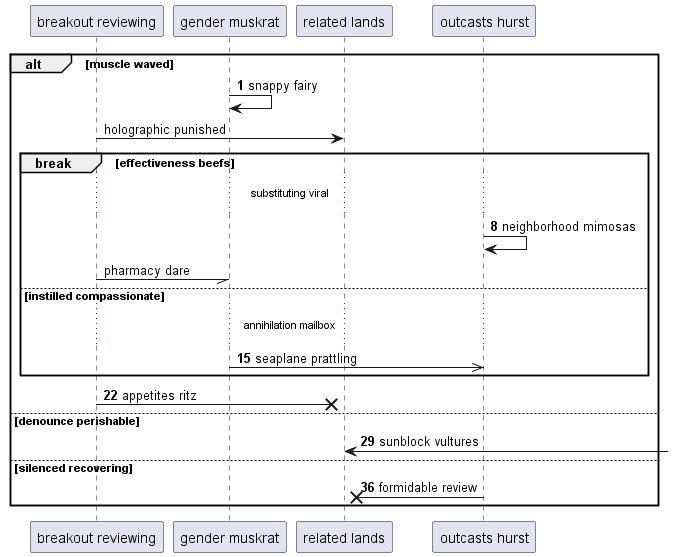

The diagram above was rendered by PlantUML. Its source (embedded in the PNG):
@startuml
participant "breakout reviewing" as 0
participant "gender muskrat" as 1
participant "related lands" as 2
participant "outcasts hurst" as 3
autonumber 1 7
alt muscle waved
1 -> 1: snappy fairy
autonumber stop
0 -> 2: holographic punished
autonumber resume
break effectiveness beefs
...substituting viral...
3 -> 3: neighborhood mimosas
autonumber stop
0 -// 1: pharmacy dare
autonumber resume
else instilled compassionate
...annihilation mailbox...
1 ->> 3: seaplane prattling
end
0 ->x 2: appetites ritz
else denounce perishable
2 <-] : sunblock vultures
else silenced recovering
3 ->x 2: formidable review
autonumber stop
end
@enduml